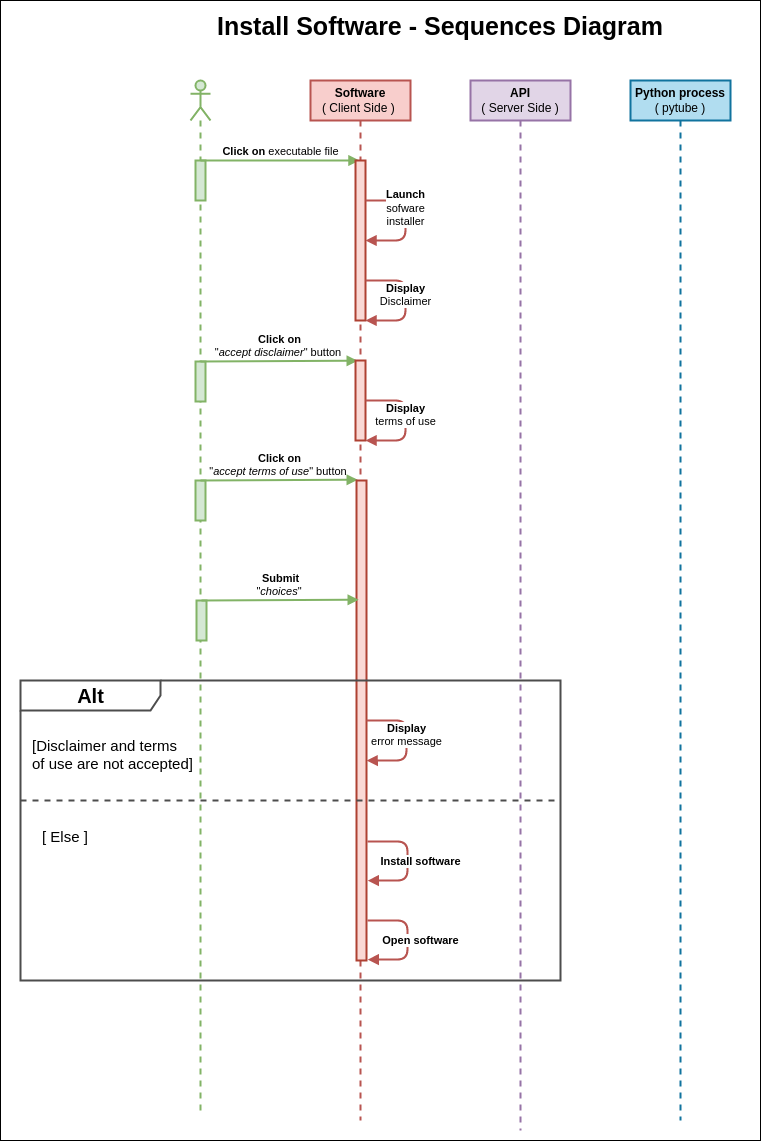

The diagram above was exported from draw.io. Its source (the exported page's mxGraphModel, read from the mxfile embedded in the PNG):
<mxGraphModel dx="2177" dy="467" grid="1" gridSize="10" guides="1" tooltips="1" connect="1" arrows="1" fold="1" page="1" pageScale="1" pageWidth="1169" pageHeight="827" background="#ffffff" math="0" shadow="0">
  <root>
    <mxCell id="0" />
    <mxCell id="1" parent="0" />
    <mxCell id="2" value="" style="shape=umlLifeline;participant=umlActor;perimeter=lifelinePerimeter;whiteSpace=wrap;html=1;container=1;collapsible=0;recursiveResize=0;verticalAlign=top;spacingTop=36;outlineConnect=0;strokeWidth=2;strokeColor=#82b366;fillColor=#d5e8d4;" parent="1" vertex="1">
      <mxGeometry x="150" y="120" width="20" height="1030" as="geometry" />
    </mxCell>
    <mxCell id="6" value="" style="html=1;points=[];perimeter=orthogonalPerimeter;strokeColor=#82b366;strokeWidth=2;fillColor=#d5e8d4;" parent="2" vertex="1">
      <mxGeometry x="5" y="80" width="10" height="40" as="geometry" />
    </mxCell>
    <mxCell id="28" value="" style="html=1;points=[];perimeter=orthogonalPerimeter;strokeColor=#82b366;strokeWidth=2;fillColor=#d5e8d4;" parent="2" vertex="1">
      <mxGeometry x="5" y="281" width="10" height="40" as="geometry" />
    </mxCell>
    <mxCell id="29" value="&lt;b&gt;Click on&lt;/b&gt;&lt;br&gt;&quot;&lt;i&gt;accept disclaimer&lt;/i&gt;&quot; button&lt;b&gt;&amp;nbsp;&lt;/b&gt;" style="html=1;verticalAlign=bottom;endArrow=block;fontColor=#000000;labelBackgroundColor=none;strokeWidth=2;fillColor=#d5e8d4;gradientColor=#97d077;strokeColor=#82b366;entryX=0.216;entryY=0.003;entryDx=0;entryDy=0;entryPerimeter=0;" parent="2" target="31" edge="1">
      <mxGeometry width="80" relative="1" as="geometry">
        <mxPoint x="10" y="281" as="sourcePoint" />
        <mxPoint x="160" y="281" as="targetPoint" />
      </mxGeometry>
    </mxCell>
    <mxCell id="3" value="&lt;b&gt;Software&lt;/b&gt;&lt;br&gt;( Client Side )&amp;nbsp;" style="shape=umlLifeline;perimeter=lifelinePerimeter;whiteSpace=wrap;html=1;container=0;collapsible=0;recursiveResize=0;outlineConnect=0;strokeColor=#b85450;strokeWidth=2;fillColor=#f8cecc;fontColor=#000000;" parent="1" vertex="1">
      <mxGeometry x="270" y="120" width="100" height="1040" as="geometry" />
    </mxCell>
    <mxCell id="4" value="&lt;b&gt;API&lt;/b&gt;&lt;br&gt;( Server Side )" style="shape=umlLifeline;perimeter=lifelinePerimeter;whiteSpace=wrap;html=1;container=0;collapsible=0;recursiveResize=0;outlineConnect=0;strokeColor=#9673a6;strokeWidth=2;fillColor=#e1d5e7;fontColor=#000000;" parent="1" vertex="1">
      <mxGeometry x="430" y="120" width="100" height="1050" as="geometry" />
    </mxCell>
    <mxCell id="5" value="&lt;b&gt;Python process&lt;/b&gt;&lt;br&gt;( pytube )" style="shape=umlLifeline;perimeter=lifelinePerimeter;whiteSpace=wrap;html=1;container=0;collapsible=0;recursiveResize=0;outlineConnect=0;strokeColor=#10739e;strokeWidth=2;fillColor=#b1ddf0;fontColor=#000000;" parent="1" vertex="1">
      <mxGeometry x="590" y="120" width="100" height="1040" as="geometry" />
    </mxCell>
    <mxCell id="24" value="Install Software - Sequences Diagram" style="text;align=center;fontStyle=1;verticalAlign=middle;spacingLeft=3;spacingRight=3;strokeColor=none;rotatable=0;points=[[0,0.5],[1,0.5]];portConstraint=eastwest;fontColor=#000000;fontSize=25;" parent="1" vertex="1">
      <mxGeometry x="360" y="50" width="80" height="26" as="geometry" />
    </mxCell>
    <mxCell id="25" value="&lt;b&gt;Click on&lt;/b&gt; executable file" style="html=1;verticalAlign=bottom;endArrow=block;fontColor=#000000;labelBackgroundColor=none;strokeWidth=2;fillColor=#d5e8d4;gradientColor=#97d077;strokeColor=#82b366;" parent="1" target="3" edge="1">
      <mxGeometry width="80" relative="1" as="geometry">
        <mxPoint x="160" y="200" as="sourcePoint" />
        <mxPoint x="240" y="200" as="targetPoint" />
      </mxGeometry>
    </mxCell>
    <mxCell id="9" value="" style="html=1;points=[];perimeter=orthogonalPerimeter;strokeColor=#ae4132;strokeWidth=2;fillColor=#fad9d5;" parent="1" vertex="1">
      <mxGeometry x="315" y="200" width="10" height="160" as="geometry" />
    </mxCell>
    <mxCell id="26" value="&lt;b&gt;Launch&lt;/b&gt;&lt;br&gt;sofware&lt;br&gt;installer" style="html=1;verticalAlign=bottom;endArrow=block;fontColor=#000000;labelBackgroundColor=#FFFFFF;strokeWidth=2;fillColor=#f8cecc;strokeColor=#b85450;" parent="1" edge="1">
      <mxGeometry x="0.1667" width="80" relative="1" as="geometry">
        <mxPoint x="325.0000000000002" y="240" as="sourcePoint" />
        <mxPoint x="325" y="280" as="targetPoint" />
        <Array as="points">
          <mxPoint x="365" y="240" />
          <mxPoint x="365" y="280" />
        </Array>
        <mxPoint as="offset" />
      </mxGeometry>
    </mxCell>
    <mxCell id="27" value="&lt;b&gt;Display&lt;/b&gt;&lt;br&gt;Disclaimer" style="html=1;verticalAlign=bottom;endArrow=block;fontColor=#000000;labelBackgroundColor=#FFFFFF;strokeWidth=2;fillColor=#f8cecc;strokeColor=#b85450;" parent="1" edge="1">
      <mxGeometry x="0.1667" width="80" relative="1" as="geometry">
        <mxPoint x="325.0000000000002" y="320" as="sourcePoint" />
        <mxPoint x="325" y="360" as="targetPoint" />
        <Array as="points">
          <mxPoint x="365" y="320" />
          <mxPoint x="365" y="360" />
        </Array>
        <mxPoint as="offset" />
      </mxGeometry>
    </mxCell>
    <mxCell id="31" value="" style="html=1;points=[];perimeter=orthogonalPerimeter;strokeColor=#ae4132;strokeWidth=2;fillColor=#fad9d5;" parent="1" vertex="1">
      <mxGeometry x="315" y="400" width="10" height="80" as="geometry" />
    </mxCell>
    <mxCell id="32" value="&lt;b&gt;Display&lt;/b&gt;&lt;br&gt;terms of use" style="html=1;verticalAlign=bottom;endArrow=block;fontColor=#000000;labelBackgroundColor=#FFFFFF;strokeWidth=2;fillColor=#f8cecc;strokeColor=#b85450;" parent="1" edge="1">
      <mxGeometry x="0.1667" width="80" relative="1" as="geometry">
        <mxPoint x="325" y="440" as="sourcePoint" />
        <mxPoint x="325" y="480" as="targetPoint" />
        <Array as="points">
          <mxPoint x="365" y="440" />
          <mxPoint x="365" y="480" />
        </Array>
        <mxPoint as="offset" />
      </mxGeometry>
    </mxCell>
    <mxCell id="34" value="" style="html=1;points=[];perimeter=orthogonalPerimeter;strokeColor=#82b366;strokeWidth=2;fillColor=#d5e8d4;" parent="1" vertex="1">
      <mxGeometry x="155" y="520" width="10" height="40" as="geometry" />
    </mxCell>
    <mxCell id="35" value="&lt;b&gt;Click on&lt;/b&gt;&lt;br&gt;&quot;&lt;i&gt;accept terms of use&lt;/i&gt;&quot; button&lt;b&gt;&amp;nbsp;&lt;/b&gt;" style="html=1;verticalAlign=bottom;endArrow=block;fontColor=#000000;labelBackgroundColor=none;strokeWidth=2;fillColor=#d5e8d4;gradientColor=#97d077;strokeColor=#82b366;entryX=0.216;entryY=0.003;entryDx=0;entryDy=0;entryPerimeter=0;" parent="1" edge="1">
      <mxGeometry width="80" relative="1" as="geometry">
        <mxPoint x="160" y="520" as="sourcePoint" />
        <mxPoint x="317.1600000000001" y="519.24" as="targetPoint" />
      </mxGeometry>
    </mxCell>
    <mxCell id="37" value="" style="html=1;points=[];perimeter=orthogonalPerimeter;strokeColor=#ae4132;strokeWidth=2;fillColor=#fad9d5;" parent="1" vertex="1">
      <mxGeometry x="316" y="520" width="10" height="480" as="geometry" />
    </mxCell>
    <mxCell id="38" value="" style="html=1;points=[];perimeter=orthogonalPerimeter;strokeColor=#82b366;strokeWidth=2;fillColor=#d5e8d4;" parent="1" vertex="1">
      <mxGeometry x="156" y="640" width="10" height="40" as="geometry" />
    </mxCell>
    <mxCell id="39" value="&lt;b&gt;Submit&lt;/b&gt;&lt;br&gt;&quot;&lt;i&gt;choices&lt;/i&gt;&quot;&lt;b&gt;&amp;nbsp;&lt;/b&gt;" style="html=1;verticalAlign=bottom;endArrow=block;fontColor=#000000;labelBackgroundColor=none;strokeWidth=2;fillColor=#d5e8d4;gradientColor=#97d077;strokeColor=#82b366;entryX=0.216;entryY=0.003;entryDx=0;entryDy=0;entryPerimeter=0;" parent="1" edge="1">
      <mxGeometry width="80" relative="1" as="geometry">
        <mxPoint x="160.99999999999977" y="640" as="sourcePoint" />
        <mxPoint x="318.1600000000001" y="639.2399999999998" as="targetPoint" />
      </mxGeometry>
    </mxCell>
    <mxCell id="41" value="&lt;b&gt;&lt;font style=&quot;font-size: 20px&quot;&gt;Alt&lt;/font&gt;&lt;/b&gt;" style="shape=umlFrame;tabWidth=110;tabHeight=30;tabPosition=left;html=1;boundedLbl=1;labelInHeader=1;width=140;height=30;fillColor=none;strokeColor=#4D4D4D;strokeWidth=2;fontColor=#000000;" parent="1" vertex="1">
      <mxGeometry x="-20" y="720" width="540" height="300" as="geometry" />
    </mxCell>
    <mxCell id="42" value="[Disclaimer and terms&#10;of use are not accepted]" style="text;fontColor=#000000;fontSize=15;" parent="41" vertex="1">
      <mxGeometry width="100" height="20" relative="1" as="geometry">
        <mxPoint x="10" y="50" as="offset" />
      </mxGeometry>
    </mxCell>
    <mxCell id="43" value="[ Else ]" style="line;strokeWidth=2;dashed=1;labelPosition=center;verticalLabelPosition=bottom;align=left;verticalAlign=top;spacingLeft=20;spacingTop=15;fontColor=#000000;strokeColor=#4D4D4D;labelBackgroundColor=none;fontSize=15;" parent="41" vertex="1">
      <mxGeometry y="114" width="540" height="12.000000000000002" as="geometry" />
    </mxCell>
    <mxCell id="44" value="&lt;b&gt;Display&lt;/b&gt;&lt;br&gt;error message" style="html=1;verticalAlign=bottom;endArrow=block;fontColor=#000000;labelBackgroundColor=#FFFFFF;strokeWidth=2;fillColor=#f8cecc;strokeColor=#b85450;entryX=0.641;entryY=0.267;entryDx=0;entryDy=0;entryPerimeter=0;" parent="41" target="41" edge="1">
      <mxGeometry x="0.1667" width="80" relative="1" as="geometry">
        <mxPoint x="346" y="39.99666666666667" as="sourcePoint" />
        <mxPoint x="346" y="87.99666666666667" as="targetPoint" />
        <Array as="points">
          <mxPoint x="386" y="39.99666666666667" />
          <mxPoint x="386" y="80" />
        </Array>
        <mxPoint as="offset" />
      </mxGeometry>
    </mxCell>
    <mxCell id="45" value="&lt;b&gt;Install software&lt;/b&gt;" style="html=1;verticalAlign=bottom;endArrow=block;fontColor=#000000;labelBackgroundColor=#FFFFFF;strokeWidth=2;fillColor=#f8cecc;strokeColor=#b85450;entryX=0.643;entryY=0.667;entryDx=0;entryDy=0;entryPerimeter=0;" parent="41" target="41" edge="1">
      <mxGeometry x="0.1667" y="13" width="80" relative="1" as="geometry">
        <mxPoint x="347" y="161.00000000000003" as="sourcePoint" />
        <mxPoint x="347" y="209" as="targetPoint" />
        <Array as="points">
          <mxPoint x="387" y="161.00000000000003" />
          <mxPoint x="387" y="200" />
        </Array>
        <mxPoint as="offset" />
      </mxGeometry>
    </mxCell>
    <mxCell id="46" value="&lt;b&gt;Open software&lt;/b&gt;" style="html=1;verticalAlign=bottom;endArrow=block;fontColor=#000000;labelBackgroundColor=#FFFFFF;strokeWidth=2;fillColor=#f8cecc;strokeColor=#b85450;entryX=0.643;entryY=0.667;entryDx=0;entryDy=0;entryPerimeter=0;" parent="41" edge="1">
      <mxGeometry x="0.1667" y="13" width="80" relative="1" as="geometry">
        <mxPoint x="347" y="240" as="sourcePoint" />
        <mxPoint x="347.22000000000025" y="279.10000000000014" as="targetPoint" />
        <Array as="points">
          <mxPoint x="387" y="240" />
          <mxPoint x="387" y="279" />
        </Array>
        <mxPoint as="offset" />
      </mxGeometry>
    </mxCell>
    <mxCell id="47" value="" style="rounded=0;whiteSpace=wrap;html=1;fontSize=20;fillColor=none;strokeColor=#000000;" parent="1" vertex="1">
      <mxGeometry x="-40" y="40" width="760" height="1140" as="geometry" />
    </mxCell>
  </root>
</mxGraphModel>